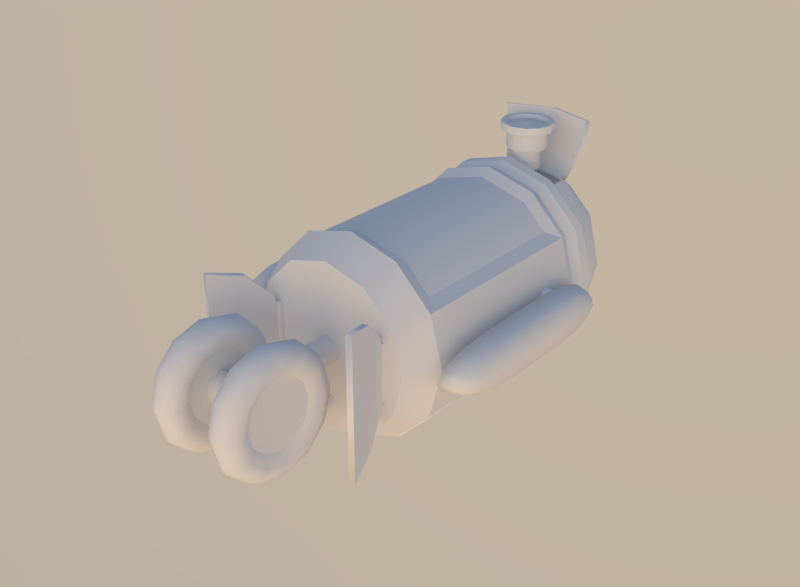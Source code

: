 # Source: RobotCharacter.blend  (saved by Blender 2.63.0; exported with 4.5.12 LTS)
import bpy
from mathutils import Matrix  # noqa: F401  (used for matrix-valued properties, if any)

bpy.ops.wm.read_factory_settings(use_empty=True)
scene = bpy.context.scene
scene.name = 'Scene'

# ---- collections
col_collection_1 = bpy.data.collections.new('Collection 1'); scene.collection.children.link(col_collection_1)

# ---- world
world_world_001 = bpy.data.worlds.new('World.001'); scene.world = world_world_001
world_world_001.use_nodes = True; world_world_001.node_tree.nodes.clear()
_N = world_world_001.node_tree.nodes; _L = world_world_001.node_tree.links
n0 = _N.new('ShaderNodeOutputWorld'); n0.name = 'World Output'; n0.location = (300, 300)
n0.width = 120
n1 = _N.new('ShaderNodeBackground'); n1.name = 'Background'; n1.location = (10, 300)
n1.width = 150
n2 = _N.new('ShaderNodeTexSky'); n2.name = 'Sky Texture'; n2.location = (-190, 300)
n2.sky_type = 'PREETHAM'
n2.sun_direction = (0.3905, -0.8876, 0.2443)
n2.turbidity = 2.5
n2.ground_albedo = 0.0
n2.sun_elevation = 1.571
_L.new(n1.outputs[0], n0.inputs[0])
_L.new(n2.outputs[0], n1.inputs[0])
n0.is_active_output = True
world_world_001.use_sun_shadow = False
world_world_001.sun_shadow_jitter_overblur = 0.0
world_world_001.cycles.sampling_method = 'MANUAL'
world_world_001.cycles.sample_map_resolution = 256

# ---- meshes
me_sphere = bpy.data.meshes.new('Sphere')
me_sphere.from_pydata([(0.0, 0.5339, 0.2292), (0.0, 0.5339, 0.1768), (0.01192, 0.5371, 0.2292), (0.01192, 0.5371, 0.1768), (0.02065, 0.5458, 0.2292), (0.02065, 0.5458, 0.1768), (0.02384, 0.5578, 0.2292), (0.02384, 0.5578, 0.1768), (0.02065, 0.5697, 0.2292), (0.02065, 0.5697, 0.1768), (0.01192, 0.5784, 0.2292), (0.01192, 0.5784, 0.1768), (0.0, 0.5816, 0.2292), (0.0, 0.5816, 0.1768), (0.0, 0.5172, 0.2292), (0.02027, 0.5227, 0.2292), (0.0351, 0.5375, 0.2292), (0.04053, 0.5578, 0.2292), (0.0351, 0.578, 0.2292), (0.02027, 0.5929, 0.2292), (0.0, 0.5983, 0.2292), (0.0, 0.5172, 0.2884), (0.02027, 0.5227, 0.2884), (0.0351, 0.5375, 0.2884), (0.04053, 0.5578, 0.2884), (0.0351, 0.578, 0.2884), (0.02027, 0.5929, 0.2884), (0.0, 0.5983, 0.2884), (0.0, 0.501, 0.2884), (0.02837, 0.5086, 0.2884), (0.04915, 0.5294, 0.2884), (0.05675, 0.5578, 0.2884), (0.04915, 0.5861, 0.2884), (0.02837, 0.6069, 0.2884), (0.0, 0.6145, 0.2884), (0.0, 0.501, 0.3401), (0.02837, 0.5086, 0.3401), (0.04915, 0.5294, 0.3401), (0.05675, 0.5578, 0.3401), (0.04915, 0.5861, 0.3401), (0.02837, 0.6069, 0.3401), (0.0, 0.6145, 0.3401), (0.0, 0.484, 0.3401), (0.03689, 0.4939, 0.3401), (0.06389, 0.5209, 0.3401), (0.07377, 0.5578, 0.3401), (0.06389, 0.5946, 0.3401), (0.03689, 0.6216, 0.3401), (0.0, 0.6315, 0.3401), (0.0, 0.484, 0.3623), (0.03689, 0.4939, 0.3623), (0.06389, 0.5209, 0.3623), (0.07377, 0.5578, 0.3623), (0.06389, 0.5946, 0.3623), (0.03689, 0.6216, 0.3623), (0.0, 0.6315, 0.3623), (0.0, 0.4987, 0.3623), (0.02951, 0.5066, 0.3623), (0.05111, 0.5283, 0.3623), (0.05902, 0.5578, 0.3623), (0.05111, 0.5873, 0.3623), (0.02951, 0.6089, 0.3623), (0.0, 0.6168, 0.3623), (0.0, 0.4987, 0.3475), (0.02951, 0.5066, 0.3475), (0.05111, 0.5283, 0.3475), (0.05902, 0.5578, 0.3475), (0.05111, 0.5873, 0.3475), (0.02951, 0.6089, 0.3475), (0.0, 0.6168, 0.3475), (0.0, 0.5816, 0.2292), (0.01192, 0.5784, 0.2292), (0.02065, 0.5697, 0.2292), (0.02384, 0.5578, 0.2292), (0.02065, 0.5458, 0.2292), (0.01192, 0.5371, 0.2292), (0.0, 0.5339, 0.2292), (0.0, 0.5172, 0.2292), (0.02027, 0.5227, 0.2292), (0.0351, 0.5375, 0.2292), (0.04053, 0.5578, 0.2292), (0.0351, 0.578, 0.2292), (0.02027, 0.5929, 0.2292), (0.0, 0.5983, 0.2292), (0.0, 0.5172, 0.2884), (0.02027, 0.5227, 0.2884), (0.0351, 0.5375, 0.2884), (0.04053, 0.5578, 0.2884), (0.0351, 0.578, 0.2884), (0.02027, 0.5929, 0.2884), (0.0, 0.5983, 0.2884), (0.0, 0.501, 0.2884), (0.02837, 0.5086, 0.2884), (0.04915, 0.5294, 0.2884), (0.05675, 0.5578, 0.2884), (0.04915, 0.5861, 0.2884), (0.02837, 0.6069, 0.2884), (0.0, 0.6145, 0.2884), (0.0, 0.501, 0.3401), (0.02837, 0.5086, 0.3401), (0.04915, 0.5294, 0.3401), (0.05675, 0.5578, 0.3401), (0.04915, 0.5861, 0.3401), (0.02837, 0.6069, 0.3401), (0.0, 0.6145, 0.3401), (0.0, 0.484, 0.3401), (0.03689, 0.4939, 0.3401), (0.06389, 0.5209, 0.3401), (0.07377, 0.5578, 0.3401), (0.06389, 0.5946, 0.3401), (0.03689, 0.6216, 0.3401), (0.0, 0.6315, 0.3401), (0.0, 0.484, 0.3623), (0.03689, 0.4939, 0.3623), (0.06389, 0.5209, 0.3623), (0.07377, 0.5578, 0.3623), (0.06389, 0.5946, 0.3623), (0.03689, 0.6216, 0.3623), (0.0, 0.6315, 0.3623), (0.0, 0.4987, 0.3623), (0.02951, 0.5066, 0.3623), (0.05111, 0.5283, 0.3623), (0.05902, 0.5578, 0.3623), (0.05111, 0.5873, 0.3623), (0.02951, 0.6089, 0.3623), (0.0, 0.6168, 0.3623), (0.0, 0.4987, 0.3475), (0.02951, 0.5066, 0.3475), (0.05111, 0.5283, 0.3475), (0.05902, 0.5578, 0.3475), (0.05111, 0.5873, 0.3475), (0.02951, 0.6089, 0.3475), (0.0, 0.6168, 0.3475), (0.0, 0.5164, 0.3555), (0.02066, 0.522, 0.3555), (0.03578, 0.5371, 0.3555), (0.04131, 0.5578, 0.3555), (0.03578, 0.5784, 0.3555), (0.02066, 0.5935, 0.3555), (0.0, 0.5991, 0.3555), (0.0, -0.2598, 0.2305), (0.0, -0.1722, -0.2772), (0.0, -0.2598, -0.2305), (0.0, -0.1722, 0.2772), (0.1152, -0.2598, 0.1996), (0.1386, -0.1722, -0.2401), (0.1152, -0.2598, -0.1996), (0.1386, -0.1722, 0.2401), (0.1996, -0.2598, 0.1152), (0.2401, -0.1722, -0.1386), (0.1996, -0.2598, -0.1152), (0.2401, -0.1722, 0.1386), (0.2305, -0.2598, -1.851e-08), (0.2772, -0.1722, -3.312e-08), (0.2305, -0.2598, -1.851e-08), (0.2772, -0.1722, -3.312e-08), (0.1996, -0.2598, -0.1152), (0.2401, -0.1722, 0.1386), (0.1996, -0.2598, 0.1152), (0.2401, -0.1722, -0.1386), (0.1152, -0.2598, -0.1996), (0.1152, -0.2598, 0.1996), (0.1386, -0.1722, -0.2401), (0.0, -0.2598, -0.2305), (0.0, -0.2598, 0.2305), (0.0, -0.1722, -0.2772), (0.0, 0.6442, 0.1741), (0.0, 0.3822, -0.2772), (0.2772, 0.4482, 1.372e-08), (0.2401, 0.4482, 0.1386), (0.1386, 0.4482, 0.2401), (0.1386, 0.3822, -0.2401), (0.128, 0.5543, 0.1999), (0.0, 0.4482, 0.2772), (0.1386, 0.3822, 0.2401), (0.0, 0.3822, 0.2772), (0.2401, 0.3822, -0.1386), (0.1317, 0.4152, 0.228), (0.2281, 0.4152, 0.1316), (0.2772, 0.3822, 8.733e-09), (0.2401, 0.3822, 0.1386), (0.1386, -0.1325, 0.2214), (0.098, 0.6442, 0.1478), (0.1361, 0.4801, 0.2048), (0.0, 0.4801, 0.2428), (0.0, -0.1325, 0.2585), (0.2192, -0.4356, 0.1936), (0.1861, -0.3446, 0.1677), (0.1618, -0.278, 0.09681), (0.153, -0.2536, -1.243e-08), (0.1618, -0.278, -0.09681), (0.1861, -0.3446, -0.1677), (0.2192, -0.4356, -0.1936), (0.2338, -0.4303, -0.1936), (0.2006, -0.3393, -0.1677), (0.1764, -0.2727, -0.09681), (0.1675, -0.2483, -8.92e-09), (0.1764, -0.2727, 0.09681), (0.2006, -0.3393, 0.1677), (0.2338, -0.4303, 0.1936), (0.2192, -0.4356, 0.1936), (0.1861, -0.3446, 0.1677), (0.1618, -0.278, 0.09681), (0.153, -0.2536, -1.243e-08), (0.1618, -0.278, -0.09681), (0.1861, -0.3446, -0.1677), (0.2192, -0.4356, -0.1936), (0.2338, -0.4303, -0.1936), (0.2006, -0.3393, -0.1677), (0.1764, -0.2727, -0.09681), (0.1675, -0.2483, -8.92e-09), (0.1764, -0.2727, 0.09681), (0.2006, -0.3393, 0.1677), (0.2338, -0.4303, 0.1936), (0.1479, -0.2498, -0.07639), (0.1479, -0.2498, 0.07639), (0.1606, -0.2409, -0.07639), (0.1606, -0.2409, 0.07639), (0.1747, -0.2474, -0.07639), (0.1747, -0.2474, 0.07639), (0.176, -0.2629, -0.07639), (0.176, -0.2629, 0.07639), (0.1633, -0.2718, -0.07639), (0.1633, -0.2718, 0.07639), (0.1492, -0.2652, -0.07639), (0.1492, -0.2652, 0.07639), (0.1479, -0.2498, -0.07639), (0.1479, -0.2498, 0.07639), (0.1606, -0.2409, -0.07639), (0.1606, -0.2409, 0.07639), (0.1747, -0.2474, -0.07639), (0.1747, -0.2474, 0.07639), (0.176, -0.2629, -0.07639), (0.176, -0.2629, 0.07639), (0.1633, -0.2718, -0.07639), (0.1633, -0.2718, 0.07639), (0.1492, -0.2652, -0.07639), (0.1492, -0.2652, 0.07639), (0.0, 0.07812, -0.284), (0.1386, 0.07812, -0.2469), (0.2401, 0.07812, -0.1454), (0.1386, -0.1614, -0.2469), (0.2401, -0.1614, -0.1454), (0.0, -0.1614, -0.284), (0.0, 0.07812, -0.284), (0.1386, 0.07812, -0.2469), (0.2401, 0.07812, -0.1454), (0.1386, -0.1614, -0.2469), (0.2401, -0.1614, -0.1454), (0.0, -0.1614, -0.284), (0.0, 0.07812, -0.2676), (0.1291, 0.07812, -0.2305), (0.2306, 0.07812, -0.129), (0.1291, -0.1614, -0.2305), (0.2306, -0.1614, -0.129), (0.0, -0.1614, -0.2676), (0.0, 0.4482, -0.2772), (0.1386, 0.4482, -0.2401), (0.0, 0.4801, 0.2647), (0.1361, 0.4801, 0.2267), (0.2401, 0.4482, -0.1386), (0.2307, 0.4801, 0.1309), (0.2653, 0.4801, 2.3e-08), (0.2307, 0.4801, -0.1309), (0.2772, 0.4482, 1.372e-08), (0.1361, 0.4801, -0.2267), (0.0, 0.4801, -0.2647), (0.0, 0.4801, 0.2796), (0.2401, 0.4482, 0.1386), (0.1349, 0.4801, 0.2421), (0.24, 0.4801, 0.1398), (0.2785, 0.4801, 2.32e-08), (0.1386, 0.4482, 0.2401), (0.24, 0.4801, -0.1398), (0.1349, 0.4801, -0.2421), (0.0, 0.4801, -0.2796), (0.0, 0.4482, 0.2772), (0.1317, 0.4152, -0.228), (0.2281, 0.4152, -0.1316), (0.0, 0.4152, 0.2633), (0.2634, 0.4152, 1.184e-08), (0.2401, 0.4482, -0.1386), (0.1386, 0.4482, -0.2401), (0.0, 0.4482, -0.2772), (0.0, 0.4152, -0.2633), (0.0, 0.4152, 0.2633), (0.2634, 0.4152, 1.184e-08), (0.2281, 0.4152, 0.1316), (0.2772, 0.3822, 8.733e-09), (0.0, 0.4152, -0.2633), (0.1317, 0.4152, -0.228), (0.2281, 0.4152, -0.1316), (0.2401, 0.3822, 0.1386), (0.1317, 0.4152, 0.228), (0.2401, 0.3822, -0.1386), (0.1386, 0.3822, -0.2401), (0.0, 0.3822, -0.2772), (0.06817, -0.4495, 7.921e-08), (0.1166, -0.4495, 7.921e-08), (0.06817, -0.4619, -0.04616), (0.1166, -0.4619, -0.04616), (0.1166, -0.6217, 0.04616), (0.06817, -0.6217, 0.04616), (0.1166, -0.6341, 1.042e-07), (0.06817, -0.6341, 1.042e-07), (0.06013, -0.6186, 0.1331), (0.1247, -0.6186, 0.1331), (0.06013, -0.5418, 0.1537), (0.1247, -0.5418, 0.1537), (0.06817, -0.6341, 1.042e-07), (0.1166, -0.6341, 1.042e-07), (0.06817, -0.6217, 0.04616), (0.1166, -0.6217, 0.04616), (0.0924, -0.6258, -0.1455), (0.0924, -0.6873, -0.08398), (0.0924, -0.7098, 1.222e-07), (0.0924, -0.6873, 0.08398), (0.1166, -0.5418, 0.09231), (0.06817, -0.5418, 0.09231), (0.1166, -0.588, 0.07995), (0.06817, -0.588, 0.07995), (0.06817, -0.588, -0.07995), (0.1166, -0.588, -0.07995), (0.06817, -0.6217, -0.04616), (0.1166, -0.6217, -0.04616), (0.06013, -0.3881, 7.724e-08), (0.1247, -0.3881, 7.724e-08), (0.06013, -0.4087, -0.07684), (0.1247, -0.4087, -0.07684), (0.1166, -0.4619, -0.04616), (0.06817, -0.4619, -0.04616), (0.1166, -0.4495, 7.921e-08), (0.06817, -0.4495, 7.921e-08), (0.1166, -0.6217, -0.04616), (0.06817, -0.6217, -0.04616), (0.1166, -0.588, -0.07995), (0.06817, -0.588, -0.07995), (0.06817, -0.4956, 0.07995), (0.1166, -0.4956, 0.07995), (0.06817, -0.4619, 0.04616), (0.1166, -0.4619, 0.04616), (0.06817, -0.588, 0.07995), (0.1166, -0.588, 0.07995), (0.06817, -0.5418, 0.09231), (0.1166, -0.5418, 0.09231), (0.0924, -0.3738, 7.68e-08), (0.0924, -0.3963, -0.08398), (0.0924, -0.4578, -0.1455), (0.0924, -0.5418, -0.168), (0.0924, -0.6258, 0.1455), (0.0924, -0.5418, 0.168), (0.0924, -0.4578, 0.1455), (0.0924, -0.3963, 0.08398), (0.06817, -0.4956, -0.07995), (0.1166, -0.4956, -0.07995), (0.06817, -0.5418, -0.09231), (0.1166, -0.5418, -0.09231), (0.06013, -0.465, 0.1331), (0.1247, -0.465, 0.1331), (0.06013, -0.4087, 0.07684), (0.1247, -0.4087, 0.07684), (0.06013, -0.6955, 1.188e-07), (0.1247, -0.6955, 1.188e-07), (0.06013, -0.6749, 0.07684), (0.1247, -0.6749, 0.07684), (0.1166, -0.4619, 0.04616), (0.06817, -0.4619, 0.04616), (0.1166, -0.4956, 0.07995), (0.06817, -0.4956, 0.07995), (0.1166, -0.5418, -0.09231), (0.06817, -0.5418, -0.09231), (0.1166, -0.4956, -0.07995), (0.06817, -0.4956, -0.07995), (0.06013, -0.6186, -0.1331), (0.1247, -0.6186, -0.1331), (0.06013, -0.6749, -0.07684), (0.1247, -0.6749, -0.07684), (0.06013, -0.465, -0.1331), (0.1247, -0.465, -0.1331), (0.06013, -0.5418, -0.1537), (0.1247, -0.5418, -0.1537), (0.1351, -0.5418, 0.123), (0.1351, -0.6033, 0.1065), (0.1351, -0.4353, 0.0615), (0.1351, -0.4803, 0.1065), (0.1351, -0.6033, -0.1065), (0.1351, -0.5418, -0.123), (0.1351, -0.4803, -0.1065), (0.1351, -0.6483, 0.0615), (0.1351, -0.6648, 1.115e-07), (0.1351, -0.4353, -0.0615), (0.1351, -0.4188, 7.822e-08), (0.1351, -0.6483, -0.0615), (0.04973, -0.5418, 0.123), (0.04973, -0.5418, -0.123), (0.04973, -0.4803, -0.1065), (0.04973, -0.4353, 0.0615), (0.04973, -0.6033, 0.1065), (0.04973, -0.6483, 0.0615), (0.04973, -0.6648, 1.115e-07), (0.04973, -0.6483, -0.0615), (0.04973, -0.4803, 0.1065), (0.04973, -0.6033, -0.1065), (0.04973, -0.4353, -0.0615), (0.04973, -0.4188, 7.822e-08), (0.0, -0.5418, -0.04471), (0.07294, -0.5418, -0.04471), (0.0, -0.5805, -0.02236), (0.07294, -0.5805, -0.02236), (0.0, -0.5805, 0.02236), (0.07294, -0.5805, 0.02236), (0.0, -0.5418, 0.04471), (0.07294, -0.5418, 0.04471), (0.0, -0.5031, 0.02236), (0.07294, -0.5031, 0.02236), (0.0, -0.5031, -0.02236), (0.07294, -0.5031, -0.02236), (0.0, -0.5418, -0.07045), (0.03298, -0.5418, -0.07045), (0.0, -0.5573, -0.06151), (0.03298, -0.5573, -0.06151), (0.0, -0.5573, -0.04363), (0.03298, -0.5573, -0.04363), (0.0, -0.5418, -0.03469), (0.03298, -0.5418, -0.03469), (0.0, -0.5263, -0.04363), (0.03298, -0.5263, -0.04363), (0.0, -0.5263, -0.06151), (0.03298, -0.5263, -0.06151), (0.03298, -0.5418, -0.07045), (0.03298, -0.5573, -0.06151), (0.03298, -0.5573, -0.04363), (0.03298, -0.5418, -0.03469), (0.03298, -0.5263, -0.04363), (0.03298, -0.5263, -0.06151), (0.0, -0.394, -0.2418), (0.03298, -0.394, -0.2418), (0.0, -0.4218, -0.2257), (0.03298, -0.4218, -0.2257), (0.0, -0.4218, -0.1936), (0.03298, -0.4218, -0.1936), (0.0, -0.394, -0.1775), (0.03298, -0.394, -0.1775), (0.0, -0.3661, -0.1936), (0.03298, -0.3661, -0.1936), (0.0, -0.3661, -0.2257), (0.03298, -0.3661, -0.2257), (0.03298, -0.394, -0.2418), (0.03298, -0.4218, -0.2257), (0.03298, -0.4218, -0.1936), (0.03298, -0.394, -0.1775), (0.03298, -0.3661, -0.1936), (0.03298, -0.3661, -0.2257), (0.0, -0.3934, -0.03622), (0.0, -0.2511, -0.03622), (0.03185, -0.3934, -0.01811), (0.03185, -0.2511, -0.01811), (0.03185, -0.3934, 0.01811), (0.03185, -0.2511, 0.01811), (0.0, -0.3934, 0.03622), (0.0, -0.2511, 0.03622), (0.0, -0.3934, -0.03622), (0.03185, -0.3934, -0.01811), (0.03185, -0.3934, 0.01811), (0.0, -0.3934, 0.03622), (0.0, -0.5083, -0.02254), (0.0, -0.3889, -0.02254), (0.02321, -0.5083, -0.01127), (0.02321, -0.3889, -0.01127), (0.02321, -0.5083, 0.01127), (0.02321, -0.3889, 0.01127), (0.0, -0.5083, 0.02254), (0.0, -0.3889, 0.02254), (0.0, -0.5507, -0.06291), (0.0, -0.4086, -0.2153), (0.01282, -0.5461, -0.05861), (0.01282, -0.404, -0.211), (0.01282, -0.5369, -0.05001), (0.01282, -0.3948, -0.2024), (0.0, -0.5323, -0.04571), (0.0, -0.3901, -0.1981), (0.01282, -0.2035, -0.1195), (0.01282, -0.3875, -0.2173), (0.0, -0.2005, -0.125), (0.0, -0.3845, -0.2229), (0.01282, -0.3934, -0.2062), (0.01282, -0.2094, -0.1083), (0.0, -0.3964, -0.2006), (0.0, -0.2123, -0.1028), (0.3024, 0.3899, 2.151e-08), (0.3024, 0.3652, -0.0295), (0.3024, 0.2977, -0.0511), (0.3024, 0.2055, -0.05901), (0.3024, 0.3652, 0.0295), (0.3024, 0.2977, 0.0511), (0.3024, 0.2055, 0.05901), (0.3024, -0.2258, -2.497e-08), (0.3024, -0.2011, 0.0295), (0.3024, -0.1336, 0.0511), (0.3024, -0.04137, 0.05901), (0.3024, -0.2011, -0.0295), (0.3024, -0.1336, -0.0511), (0.3024, -0.04137, -0.05901), (0.3721, 0.3383, 1.762e-08), (0.3721, 0.3178, -0.02456), (0.3721, 0.2616, -0.04254), (0.3721, 0.1848, -0.04912), (0.3721, 0.3178, 0.02456), (0.3721, 0.2616, 0.04254), (0.3721, 0.1848, 0.04912), (0.3721, -0.1742, -2.107e-08), (0.3721, -0.1536, 0.02456), (0.3721, -0.09743, 0.04254), (0.3721, -0.02069, 0.04912), (0.3721, -0.1536, -0.02456), (0.3721, -0.09743, -0.04254), (0.3721, -0.02069, -0.04912), (0.3486, -0.03406, -0.05551), (0.3486, 0.1982, -0.05551), (0.3486, 0.3485, 0.02776), (0.3486, 0.285, 0.04808), (0.3486, 0.285, -0.04808), (0.3486, 0.3485, -0.02776), (0.3486, -0.1843, 0.02776), (0.3486, -0.2075, -2.36e-08), (0.3486, 0.1982, 0.05551), (0.3486, -0.1843, -0.02776), (0.3486, -0.1208, -0.04808), (0.3486, -0.1208, 0.04808), (0.3486, -0.03406, 0.05551), (0.3486, 0.3717, 2.014e-08), (0.26, 0.2713, -0.04471), (0.3164, 0.2713, -0.04471), (0.26, 0.2326, -0.02236), (0.3164, 0.2326, -0.02236), (0.26, 0.2326, 0.02236), (0.3164, 0.2326, 0.02236), (0.26, 0.2713, 0.04471), (0.3164, 0.2713, 0.04471), (0.26, 0.31, 0.02236), (0.3164, 0.31, 0.02236), (0.26, 0.31, -0.02236), (0.3164, 0.31, -0.02236), (0.0, 0.348, 0.2585), (0.1386, 0.348, 0.2214), (0.2046, -0.1325, 0.1554), (0.2046, 0.348, 0.1554), (0.0, -0.1722, 0.2772), (0.1386, -0.1722, 0.2401), (0.2401, -0.1722, 0.1386), (0.1386, -0.1325, 0.2214), (0.0, -0.1325, 0.2585), (0.2046, -0.1325, 0.1554), (0.2401, -0.1722, 0.1386), (0.2401, 0.3822, 0.1386), (0.2046, -0.1325, 0.1554), (0.2046, 0.348, 0.1554), (0.1386, 0.3822, 0.2401), (0.0, 0.3822, 0.2772), (0.2401, 0.3822, 0.1386), (0.0, 0.348, 0.2585), (0.1386, 0.348, 0.2214), (0.2046, 0.348, 0.1554), (0.0, 0.4801, -0.2796), (0.1349, 0.4801, -0.2421), (0.24, 0.4801, -0.1398), (0.2785, 0.4801, 2.32e-08), (0.24, 0.4801, 0.1398), (0.1349, 0.4801, 0.2421), (0.0, 0.4801, 0.2796), (0.0, 0.7043, -0.1061), (0.0, 0.6442, -0.196), (0.0, 0.5543, -0.2561), (0.05304, 0.7043, -0.09187), (0.098, 0.6442, -0.1697), (0.128, 0.5543, -0.2218), (0.0, 0.7254, 5.557e-08), (0.09187, 0.7043, -0.05304), (0.1697, 0.6442, -0.098), (0.2218, 0.5543, -0.128), (0.1061, 0.7043, 3.305e-08), (0.196, 0.6442, 2.852e-08), (0.2561, 0.5543, 4.651e-08), (0.09187, 0.7043, 0.05304), (0.1697, 0.6442, 0.09801), (0.2218, 0.5543, 0.128), (0.05304, 0.7043, 0.09187), (0.098, 0.6442, 0.1697), (0.128, 0.5543, 0.2218), (0.0, 0.7043, 0.1061), (0.0, 0.6442, 0.196), (0.1244, 0.6477, 0.2914), (0.0, 0.4801, -0.2647), (0.1361, 0.4801, -0.2267), (0.2307, 0.4801, -0.1309), (0.2653, 0.4801, 2.3e-08), (0.2307, 0.4801, 0.1309), (0.1361, 0.4801, 0.2267), (0.09434, 0.6037, 0.1973), (0.098, 0.6176, 0.1936), (0.128, 0.6616, 0.2877), (0.0, 0.6437, 0.1959), (0.0, 0.6957, 0.2907), (0.1361, 0.66, 0.3621), (0.0, 0.6979, 0.3654), (0.0, 0.6298, 0.1996), (0.0, 0.6818, 0.2944), (0.1324, 0.6461, 0.3658), (0.0, 0.684, 0.3691), (0.1244, 0.6477, 0.2914), (0.09434, 0.6037, 0.1973), (0.098, 0.6176, 0.1936), (0.128, 0.6616, 0.2877), (0.0, 0.6437, 0.1959), (0.1361, 0.66, 0.3621), (0.0, 0.6979, 0.3654), (0.0, 0.6298, 0.1996), (0.1324, 0.6461, 0.3658), (0.0, 0.684, 0.3691), (0.0, 0.6443, 0.1842), (0.03394, 0.6443, 0.1842), (0.0, 0.6333, 0.1905), (0.03394, 0.6333, 0.1905), (0.0, 0.6333, 0.2032), (0.03394, 0.6333, 0.2032), (0.0, 0.6443, 0.2096), (0.03394, 0.6443, 0.2096), (0.0, 0.6553, 0.2032), (0.03394, 0.6553, 0.2032), (0.0, 0.6553, 0.1905), (0.03394, 0.6553, 0.1905), (0.03394, 0.6443, 0.1842), (0.03394, 0.6333, 0.1905), (0.03394, 0.6333, 0.2032), (0.03394, 0.6443, 0.2096), (0.03394, 0.6553, 0.2032), (0.03394, 0.6553, 0.1905), (0.0, 0.5543, 0.1999), (0.1361, 0.4801, 0.2048), (0.0, 0.6442, 0.1741), (0.128, 0.5543, 0.1999), (0.098, 0.6442, 0.1478), (0.0, 0.4801, 0.2428), (0.0, 0.4801, 0.2647), (0.098, 0.6442, 0.1697), (0.128, 0.5543, 0.2218), (0.0, 0.6442, 0.196), (0.1361, 0.4801, 0.2267)], [], [(0, 1, 3, 2), (2, 3, 5, 4), (4, 5, 7, 6), (6, 7, 9, 8), (8, 9, 11, 10), (10, 11, 13, 12), (14, 15, 22, 21), (15, 16, 23, 22), (16, 17, 24, 23), (17, 18, 25, 24), (18, 19, 26, 25), (19, 20, 27, 26), (29, 30, 37, 36), (30, 31, 38, 37), (31, 32, 39, 38), (32, 33, 40, 39), (33, 34, 41, 40), (28, 29, 36, 35), (44, 45, 52, 51), (45, 46, 53, 52), (46, 47, 54, 53), (47, 48, 55, 54), (42, 43, 50, 49), (43, 44, 51, 50), (60, 61, 68, 67), (61, 62, 69, 68), (56, 57, 64, 63), (57, 58, 65, 64), (58, 59, 66, 65), (59, 60, 67, 66), (84, 85, 92, 91), (75, 74, 79, 78), (73, 72, 81, 80), (71, 70, 83, 82), (74, 73, 80, 79), (72, 71, 82, 81), (76, 75, 78, 77), (85, 86, 93, 92), (86, 87, 94, 93), (87, 88, 95, 94), (88, 89, 96, 95), (89, 90, 97, 96), (100, 101, 108, 107), (101, 102, 109, 108), (102, 103, 110, 109), (103, 104, 111, 110), (98, 99, 106, 105), (99, 100, 107, 106), (115, 116, 123, 122), (116, 117, 124, 123), (117, 118, 125, 124), (112, 113, 120, 119), (113, 114, 121, 120), (114, 115, 122, 121), (130, 131, 138, 137), (131, 132, 139, 138), (126, 127, 134, 133), (127, 128, 135, 134), (128, 129, 136, 135), (137, 135, 136), (129, 130, 137, 136), (138, 134, 135, 137), (139, 133, 134, 138), (164, 142, 146, 161), (161, 146, 150, 158), (158, 150, 154), (199, 193, 194, 198), (198, 194, 195, 197), (197, 195, 196), (167, 171, 145, 141), (143, 140, 144, 147), (147, 144, 148, 151), (151, 148, 152, 155), (546, 544, 181, 545), (155, 152, 156, 159), (544, 543, 185, 181), (159, 156, 160, 162), (162, 160, 163, 165), (179, 180, 157, 153), (176, 179, 153, 149), (171, 176, 149, 145), (291, 286, 288, 294), (289, 290, 295, 296), (290, 291, 294, 295), (286, 287, 292, 288), (287, 293, 174, 292), (293, 285, 175, 174), (281, 168, 280, 278), (282, 281, 278, 277), (283, 282, 277, 284), (170, 173, 279, 177), (169, 170, 177, 178), (168, 169, 178, 280), (188, 189, 190), (187, 188, 190, 191), (186, 187, 191, 192), (202, 211, 210, 203), (203, 210, 209, 204), (204, 209, 208, 205), (205, 208, 207, 206), (201, 212, 211, 202), (213, 200, 206, 207), (200, 213, 212, 201), (217, 215, 225, 223, 221, 219), (214, 216, 218, 220, 222, 224), (226, 227, 229, 228), (228, 229, 231, 230), (230, 231, 233, 232), (232, 233, 235, 234), (236, 237, 227, 226), (234, 235, 237, 236), (239, 240, 242, 241), (238, 239, 241, 243), (247, 253, 255, 249), (248, 254, 253, 247), (252, 246, 245, 251), (254, 248, 246, 252), (251, 245, 244, 250), (564, 257, 256, 563), (565, 260, 257, 564), (566, 264, 260, 565), (567, 268, 264, 566), (568, 272, 268, 567), (569, 276, 272, 568), (337, 339, 297, 299, 353, 355, 321, 323, 309, 311, 341, 343), (354, 300, 298, 340, 338, 344, 342, 312, 310, 324, 322, 356), (348, 379, 377, 347), (347, 377, 327, 346), (346, 327, 325, 345), (345, 325, 359, 352), (352, 359, 357, 351), (351, 357, 307, 350), (350, 307, 305, 349), (349, 305, 363, 316), (316, 363, 361, 315), (315, 361, 375, 314), (378, 347, 346, 328), (313, 373, 379, 348), (314, 375, 373, 313), (380, 348, 347, 378), (328, 346, 345, 326), (326, 345, 352, 360), (360, 352, 351, 358), (358, 351, 350, 308), (308, 350, 349, 306), (306, 349, 316, 364), (364, 316, 315, 362), (362, 315, 314, 376), (374, 313, 348, 380), (376, 314, 313, 374), (389, 392, 333, 303), (392, 385, 335, 333), (387, 390, 329, 371), (404, 403, 330, 332), (403, 395, 372, 330), (393, 401, 368, 318), (396, 404, 332, 366), (402, 400, 334, 336), (385, 386, 369, 335), (381, 382, 319, 317), (386, 387, 371, 369), (399, 398, 302, 304), (398, 397, 320, 302), (383, 384, 367, 365), (397, 393, 318, 320), (391, 383, 365, 331), (382, 388, 301, 319), (390, 391, 331, 329), (401, 396, 366, 368), (394, 402, 336, 370), (384, 381, 317, 367), (395, 394, 370, 372), (388, 389, 303, 301), (400, 399, 304, 334), (362, 376, 392, 389), (376, 374, 385, 392), (378, 328, 390, 387), (374, 380, 386, 385), (308, 306, 382, 381), (380, 378, 387, 386), (360, 358, 384, 383), (326, 360, 383, 391), (306, 364, 388, 382), (328, 326, 391, 390), (358, 308, 381, 384), (364, 362, 389, 388), (361, 363, 398, 399), (359, 325, 404, 396), (307, 357, 401, 393), (357, 359, 396, 401), (377, 379, 394, 395), (375, 361, 399, 400), (305, 307, 393, 397), (373, 375, 400, 402), (363, 305, 397, 398), (325, 327, 403, 404), (379, 373, 402, 394), (327, 377, 395, 403), (405, 406, 408, 407), (407, 408, 410, 409), (409, 410, 412, 411), (411, 412, 414, 413), (415, 416, 406, 405), (413, 414, 416, 415), (417, 418, 420, 419), (419, 420, 422, 421), (421, 422, 424, 423), (423, 424, 426, 425), (427, 428, 418, 417), (425, 426, 428, 427), (431, 430, 429, 434, 433, 432), (435, 436, 438, 437), (437, 438, 440, 439), (439, 440, 442, 441), (441, 442, 444, 443), (445, 446, 436, 435), (443, 444, 446, 445), (449, 448, 447, 452, 451, 450), (453, 454, 456, 455), (455, 456, 458, 457), (457, 458, 460, 459), (464, 461, 462, 463), (465, 466, 468, 467), (467, 468, 470, 469), (469, 470, 472, 471), (473, 474, 476, 475), (475, 476, 478, 477), (477, 478, 480, 479), (485, 486, 488, 487), (482, 481, 486, 485), (484, 483, 481, 482), (495, 494, 491, 492), (494, 493, 490, 491), (493, 489, 490), (502, 501, 498, 499), (501, 500, 497, 498), (500, 496, 497), (495, 492, 502, 499), (509, 506, 505, 508), (508, 505, 504, 507), (507, 504, 503), (516, 513, 512, 515), (515, 512, 511, 514), (514, 511, 510), (509, 513, 516, 506), (518, 517, 502, 492), (520, 519, 493, 494), (522, 521, 491, 490), (524, 523, 497, 496), (525, 520, 494, 495), (521, 518, 492, 491), (526, 524, 496, 500), (527, 526, 500, 501), (523, 528, 498, 497), (517, 527, 501, 502), (528, 529, 499, 498), (530, 522, 490, 489), (525, 529, 513, 509), (519, 530, 489, 493), (506, 516, 517, 518), (508, 507, 519, 520), (504, 505, 521, 522), (510, 511, 523, 524), (509, 508, 520, 525), (505, 506, 518, 521), (514, 510, 524, 526), (515, 514, 526, 527), (511, 512, 528, 523), (516, 515, 527, 517), (512, 513, 529, 528), (503, 504, 522, 530), (495, 499, 529, 525), (507, 503, 530, 519), (531, 532, 534, 533), (533, 534, 536, 535), (535, 536, 538, 537), (537, 538, 540, 539), (541, 542, 532, 531), (539, 540, 542, 541), (561, 557, 558, 560), (562, 559, 557, 561), (554, 556, 555, 553), (549, 552, 550, 548), (548, 550, 551, 547), (267, 269, 270, 271, 273, 274, 275, 266, 265, 263, 262, 261, 259, 258), (573, 574, 571, 570), (574, 575, 572, 571), (577, 578, 574, 573), (578, 579, 575, 574), (580, 581, 578, 577), (581, 582, 579, 578), (583, 584, 581, 580), (584, 585, 582, 581), (586, 587, 584, 583), (587, 588, 585, 584), (589, 590, 587, 586), (606, 591, 607, 608), (576, 573, 570), (576, 577, 573), (576, 580, 577), (576, 583, 580), (576, 586, 583), (576, 589, 586), (575, 593, 592, 572), (579, 594, 593, 575), (582, 595, 594, 579), (585, 596, 595, 582), (588, 597, 596, 585), (605, 598, 591, 606), (601, 602, 600, 599), (602, 604, 603, 600), (610, 611, 612, 609), (614, 617, 609, 612), (615, 618, 617, 614), (616, 613, 611, 610), (619, 620, 622, 621), (621, 622, 624, 623), (623, 624, 626, 625), (625, 626, 628, 627), (629, 630, 620, 619), (627, 628, 630, 629), (633, 632, 631, 636, 635, 634), (643, 647, 638, 642), (637, 184, 183, 172), (182, 166, 637, 172), (641, 640, 645, 644), (647, 645, 640, 638), (639, 641, 644, 646)])
me_sphere.polygons.foreach_set('use_smooth', [True] * 328)
me_sphere.use_remesh_preserve_volume = False
me_sphere.use_remesh_preserve_attributes = False
me_sphere.use_mirror_vertex_groups = False
me_sphere.update()

# ---- objects
ob_sphere = bpy.data.objects.new('Sphere', me_sphere)

# ---- transforms, parenting, visibility, modifiers, constraints
ob_sphere.location = (0.0, 0.0, 0.0)
ob_sphere.lineart.crease_threshold = 0.0
_m = ob_sphere.modifiers.new('Mirror', 'MIRROR')
_m.use_clip = True

# ---- collection membership
col_collection_1.objects.link(ob_sphere)

# ---- scene / render settings (as saved in the file)
scene.frame_start = 1; scene.frame_end = 250; scene.frame_set(157)
scene.render.engine = 'CYCLES'
scene.render.image_settings.color_mode = 'RGB'
scene.render.image_settings.compression = 90
scene.render.resolution_x = 1500
scene.render.resolution_y = 1100
scene.render.pixel_aspect_x = 100.0
scene.render.pixel_aspect_y = 100.0
scene.render.fps = 25
scene.render.dither_intensity = 0.0
scene.render.use_compositing = False
scene.render.use_sequencer = False
scene.render.bake_margin = 4
scene.render.bake_bias = 0.0
scene.render.use_stamp_time = False
scene.render.use_stamp_date = False
scene.render.use_stamp_frame = False
scene.render.use_stamp_camera = False
scene.render.use_stamp_scene = False
scene.render.use_stamp_filename = False
scene.render.use_stamp_render_time = False
scene.render.stamp_font_size = 8
scene.cycles.use_denoising = False
scene.cycles.samples = 300
scene.cycles.sampling_pattern = 'TABULATED_SOBOL'
scene.cycles.light_sampling_threshold = 0.0
scene.cycles.use_adaptive_sampling = False
scene.cycles.use_light_tree = False
scene.cycles.blur_glossy = 0.0
scene.cycles.volume_bounces = 1
scene.cycles.pixel_filter_type = 'GAUSSIAN'
scene.cycles.sample_clamp_indirect = 0.0
scene.view_settings.view_transform = 'Standard'
bpy.context.view_layer.update()

# ---- added for rendering (the .blend has no active camera): camera
cam_auto = bpy.data.cameras.new('AutoCamera')
cam_auto.lens = 50.0
cam_auto.sensor_width = 36.0
cam_auto.clip_end = 1000.0
ob_auto_camera = bpy.data.objects.new('AutoCamera', cam_auto)
scene.collection.objects.link(ob_auto_camera)
ob_auto_camera.location = (1.61328, -1.9281, 1.33319)
ob_auto_camera.rotation_euler = (1.09748, -7.21219e-08, 0.694738)
scene.camera = ob_auto_camera
bpy.context.view_layer.update()
